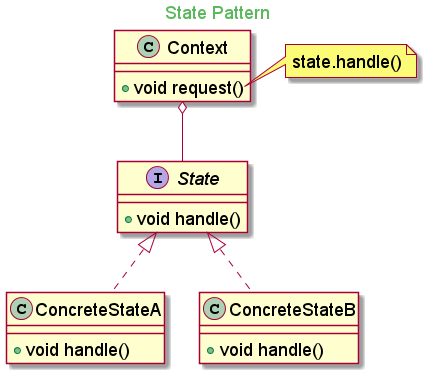

The diagram above was rendered by PlantUML. Its source (embedded in the PNG):
@startuml

skinparam backgroundcolor transparent
skinparam classFontSize 18
skinparam noteFontSize 18
skinparam arrowFontSize 18
skinparam classAttributeFontSize 18

skinparam titleFontColor #5cb85c

Title State Pattern

class Context{
    + void request()
}

interface State{
    + void handle()
}

class ConcreteStateA implements State{
    + void handle()
}
class ConcreteStateB implements State{
    + void handle()
}

Context o-- State

note right of Context::request
    state.handle()
end note


@enduml